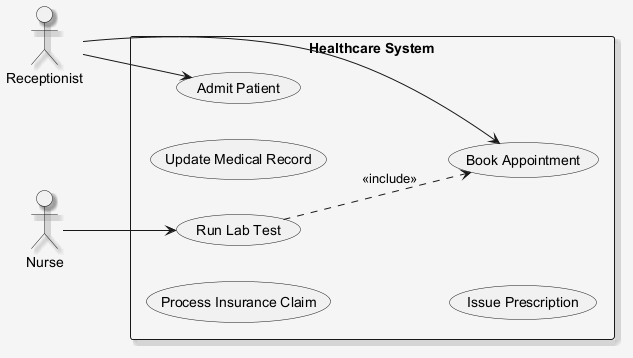

The diagram above was rendered by PlantUML. Its source (embedded in the PNG):
@startuml
skinparam shadowing false
skinparam backgroundColor #F5F5F5
skinparam shadowing true
left to right direction
actor "Nurse" as N
actor "Receptionist" as R
rectangle "Healthcare System" {
  usecase "Process Insurance Claim" as UC_ProcessInsuranceClaim
  usecase "Admit Patient" as UC_AdmitPatient
  usecase "Update Medical Record" as UC_UpdateMedicalRecord
  usecase "Run Lab Test" as UC_RunLabTest
  usecase "Book Appointment" as UC_BookAppointment
  usecase "Issue Prescription" as UC_IssuePrescription
}
N --> UC_RunLabTest
R --> UC_AdmitPatient
R --> UC_BookAppointment
UC_RunLabTest ..> UC_BookAppointment : <<include>>
@enduml